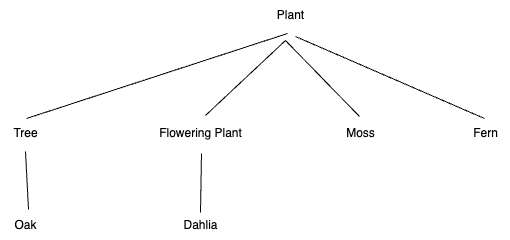

The diagram above was exported from draw.io. Its source (the exported page's mxGraphModel, read from the mxfile embedded in the PNG):
<mxGraphModel dx="1017" dy="894" grid="1" gridSize="10" guides="1" tooltips="1" connect="1" arrows="1" fold="1" page="1" pageScale="1" pageWidth="850" pageHeight="1100" math="0" shadow="0">
  <root>
    <mxCell id="0" />
    <mxCell id="1" parent="0" />
    <mxCell id="0SH9OGYuiqokRWMoODE5-1" value="Plant" style="text;html=1;align=center;verticalAlign=middle;resizable=0;points=[];autosize=1;strokeColor=none;fillColor=none;" vertex="1" parent="1">
      <mxGeometry x="460" y="10" width="50" height="30" as="geometry" />
    </mxCell>
    <mxCell id="0SH9OGYuiqokRWMoODE5-2" value="Tree" style="text;html=1;align=center;verticalAlign=middle;resizable=0;points=[];autosize=1;strokeColor=none;fillColor=none;" vertex="1" parent="1">
      <mxGeometry x="195" y="128" width="50" height="30" as="geometry" />
    </mxCell>
    <mxCell id="0SH9OGYuiqokRWMoODE5-3" value="Oak" style="text;html=1;align=center;verticalAlign=middle;resizable=0;points=[];autosize=1;strokeColor=none;fillColor=none;" vertex="1" parent="1">
      <mxGeometry x="195" y="220" width="50" height="30" as="geometry" />
    </mxCell>
    <mxCell id="0SH9OGYuiqokRWMoODE5-4" value="Flowering Plant" style="text;html=1;align=center;verticalAlign=middle;resizable=0;points=[];autosize=1;strokeColor=none;fillColor=none;" vertex="1" parent="1">
      <mxGeometry x="340" y="128" width="110" height="30" as="geometry" />
    </mxCell>
    <mxCell id="0SH9OGYuiqokRWMoODE5-5" value="Dahlia" style="text;html=1;align=center;verticalAlign=middle;resizable=0;points=[];autosize=1;strokeColor=none;fillColor=none;" vertex="1" parent="1">
      <mxGeometry x="365" y="220" width="60" height="30" as="geometry" />
    </mxCell>
    <mxCell id="0SH9OGYuiqokRWMoODE5-6" value="Moss" style="text;html=1;align=center;verticalAlign=middle;resizable=0;points=[];autosize=1;strokeColor=none;fillColor=none;" vertex="1" parent="1">
      <mxGeometry x="530" y="128" width="50" height="30" as="geometry" />
    </mxCell>
    <mxCell id="0SH9OGYuiqokRWMoODE5-7" value="Fern" style="text;html=1;align=center;verticalAlign=middle;resizable=0;points=[];autosize=1;strokeColor=none;fillColor=none;" vertex="1" parent="1">
      <mxGeometry x="655" y="128" width="50" height="30" as="geometry" />
    </mxCell>
    <mxCell id="0SH9OGYuiqokRWMoODE5-8" value="" style="endArrow=none;html=1;rounded=0;entryX=0.44;entryY=1.1;entryDx=0;entryDy=0;entryPerimeter=0;exitX=0.52;exitY=0;exitDx=0;exitDy=0;exitPerimeter=0;" edge="1" parent="1" source="0SH9OGYuiqokRWMoODE5-2" target="0SH9OGYuiqokRWMoODE5-1">
      <mxGeometry width="50" height="50" relative="1" as="geometry">
        <mxPoint x="400" y="150" as="sourcePoint" />
        <mxPoint x="450" y="100" as="targetPoint" />
      </mxGeometry>
    </mxCell>
    <mxCell id="0SH9OGYuiqokRWMoODE5-10" value="" style="endArrow=none;html=1;rounded=0;exitX=0.545;exitY=-0.1;exitDx=0;exitDy=0;exitPerimeter=0;" edge="1" parent="1" source="0SH9OGYuiqokRWMoODE5-4">
      <mxGeometry width="50" height="50" relative="1" as="geometry">
        <mxPoint x="400" y="150" as="sourcePoint" />
        <mxPoint x="480" y="50" as="targetPoint" />
      </mxGeometry>
    </mxCell>
    <mxCell id="0SH9OGYuiqokRWMoODE5-11" value="" style="endArrow=none;html=1;rounded=0;exitX=0.48;exitY=-0.067;exitDx=0;exitDy=0;exitPerimeter=0;" edge="1" parent="1" source="0SH9OGYuiqokRWMoODE5-6">
      <mxGeometry width="50" height="50" relative="1" as="geometry">
        <mxPoint x="400" y="150" as="sourcePoint" />
        <mxPoint x="480" y="50" as="targetPoint" />
      </mxGeometry>
    </mxCell>
    <mxCell id="0SH9OGYuiqokRWMoODE5-12" value="" style="endArrow=none;html=1;rounded=0;exitX=0.48;exitY=0;exitDx=0;exitDy=0;exitPerimeter=0;entryX=0.6;entryY=1.2;entryDx=0;entryDy=0;entryPerimeter=0;" edge="1" parent="1" source="0SH9OGYuiqokRWMoODE5-7" target="0SH9OGYuiqokRWMoODE5-1">
      <mxGeometry width="50" height="50" relative="1" as="geometry">
        <mxPoint x="400" y="150" as="sourcePoint" />
        <mxPoint x="450" y="100" as="targetPoint" />
      </mxGeometry>
    </mxCell>
    <mxCell id="0SH9OGYuiqokRWMoODE5-13" value="" style="endArrow=none;html=1;rounded=0;exitX=0.5;exitY=0.067;exitDx=0;exitDy=0;exitPerimeter=0;entryX=0.509;entryY=1.167;entryDx=0;entryDy=0;entryPerimeter=0;" edge="1" parent="1" source="0SH9OGYuiqokRWMoODE5-5" target="0SH9OGYuiqokRWMoODE5-4">
      <mxGeometry width="50" height="50" relative="1" as="geometry">
        <mxPoint x="400" y="150" as="sourcePoint" />
        <mxPoint x="450" y="100" as="targetPoint" />
      </mxGeometry>
    </mxCell>
    <mxCell id="0SH9OGYuiqokRWMoODE5-15" value="" style="endArrow=none;html=1;rounded=0;exitX=0.56;exitY=-0.033;exitDx=0;exitDy=0;exitPerimeter=0;entryX=0.5;entryY=1.1;entryDx=0;entryDy=0;entryPerimeter=0;" edge="1" parent="1" source="0SH9OGYuiqokRWMoODE5-3" target="0SH9OGYuiqokRWMoODE5-2">
      <mxGeometry width="50" height="50" relative="1" as="geometry">
        <mxPoint x="400" y="150" as="sourcePoint" />
        <mxPoint x="450" y="100" as="targetPoint" />
      </mxGeometry>
    </mxCell>
  </root>
</mxGraphModel>